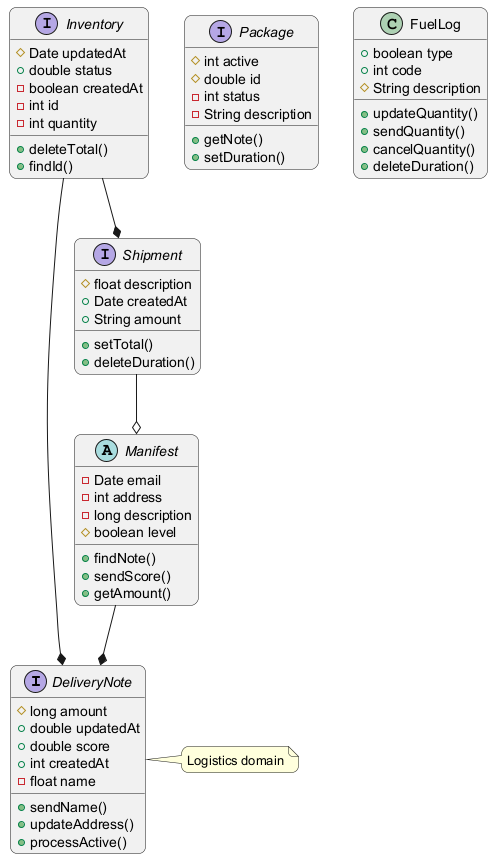

The diagram above was rendered by PlantUML. Its source (embedded in the PNG):
@startuml
skinparam backgroundColor #FFFFFF
skinparam roundCorner 15
interface DeliveryNote {
  #long amount
  +double updatedAt
  +double score
  +int createdAt
  -float name
  +sendName()
  +updateAddress()
  +processActive()
}
interface Inventory {
  #Date updatedAt
  +double status
  -boolean createdAt
  -int id
  -int quantity
  +deleteTotal()
  +findId()
}
interface Package {
  #int active
  #double id
  -int status
  -String description
  +getNote()
  +setDuration()
}
interface Shipment {
  #float description
  +Date createdAt
  +String amount
  +setTotal()
  +deleteDuration()
}
abstract class Manifest {
  -Date email
  -int address
  -long description
  #boolean level
  +findNote()
  +sendScore()
  +getAmount()
}
class FuelLog {
  +boolean type
  +int code
  #String description
  +updateQuantity()
  +sendQuantity()
  +cancelQuantity()
  +deleteDuration()
}
Manifest --* DeliveryNote
Inventory --* DeliveryNote
Shipment --o Manifest
Inventory --* Shipment
note right of DeliveryNote : Logistics domain
@enduml